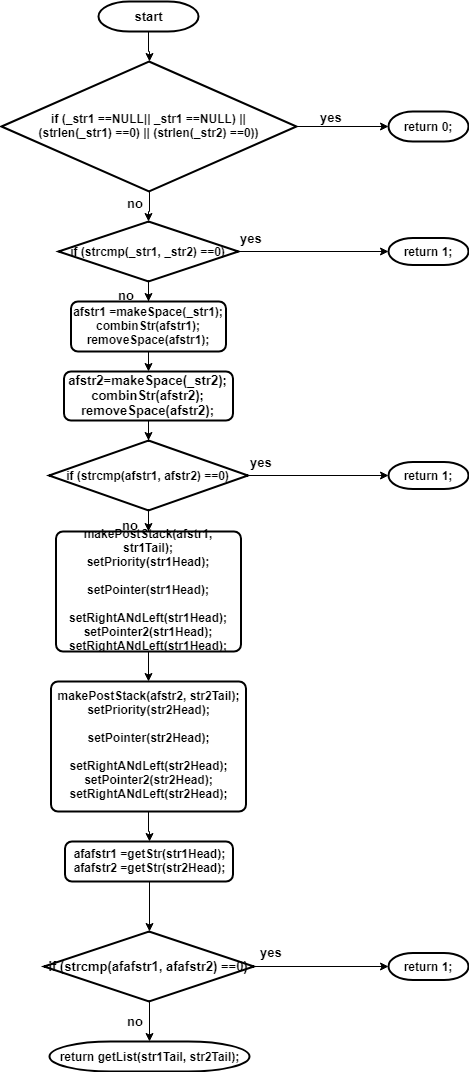

The diagram above was exported from draw.io. Its source (the exported page's mxGraphModel, read from the mxfile embedded in the PNG):
<mxGraphModel dx="1010" dy="534" grid="1" gridSize="10" guides="1" tooltips="1" connect="1" arrows="1" fold="1" page="1" pageScale="1" pageWidth="827" pageHeight="1169" math="0" shadow="0">
  <root>
    <mxCell id="ZIZkHeC73okgAfnRtVF5-0" />
    <mxCell id="ZIZkHeC73okgAfnRtVF5-1" parent="ZIZkHeC73okgAfnRtVF5-0" />
    <mxCell id="ZIZkHeC73okgAfnRtVF5-3" style="edgeStyle=orthogonalEdgeStyle;rounded=0;orthogonalLoop=1;jettySize=auto;html=1;exitX=0.5;exitY=1;exitDx=0;exitDy=0;exitPerimeter=0;fontSize=13;fontStyle=1" edge="1" parent="ZIZkHeC73okgAfnRtVF5-1" source="ZIZkHeC73okgAfnRtVF5-2" target="ZIZkHeC73okgAfnRtVF5-4">
      <mxGeometry relative="1" as="geometry">
        <mxPoint x="220" y="90" as="targetPoint" />
      </mxGeometry>
    </mxCell>
    <mxCell id="ZIZkHeC73okgAfnRtVF5-2" value="start" style="strokeWidth=2;html=1;shape=mxgraph.flowchart.terminator;whiteSpace=wrap;fontSize=13;fontStyle=1" vertex="1" parent="ZIZkHeC73okgAfnRtVF5-1">
      <mxGeometry x="160" y="20" width="100" height="30" as="geometry" />
    </mxCell>
    <mxCell id="ZIZkHeC73okgAfnRtVF5-5" style="edgeStyle=orthogonalEdgeStyle;rounded=0;orthogonalLoop=1;jettySize=auto;html=1;exitX=1;exitY=0.5;exitDx=0;exitDy=0;exitPerimeter=0;fontSize=13;fontStyle=1" edge="1" parent="ZIZkHeC73okgAfnRtVF5-1" source="ZIZkHeC73okgAfnRtVF5-4" target="ZIZkHeC73okgAfnRtVF5-6">
      <mxGeometry relative="1" as="geometry">
        <mxPoint x="440" y="110" as="targetPoint" />
      </mxGeometry>
    </mxCell>
    <mxCell id="ZIZkHeC73okgAfnRtVF5-8" style="edgeStyle=orthogonalEdgeStyle;rounded=0;orthogonalLoop=1;jettySize=auto;html=1;exitX=0.5;exitY=1;exitDx=0;exitDy=0;exitPerimeter=0;fontSize=13;fontStyle=1" edge="1" parent="ZIZkHeC73okgAfnRtVF5-1" source="ZIZkHeC73okgAfnRtVF5-4" target="ZIZkHeC73okgAfnRtVF5-9">
      <mxGeometry relative="1" as="geometry">
        <mxPoint x="211" y="240" as="targetPoint" />
      </mxGeometry>
    </mxCell>
    <mxCell id="ZIZkHeC73okgAfnRtVF5-4" value="&lt;div&gt;&lt;div&gt;&lt;div&gt;&lt;div&gt;&lt;span&gt;if&lt;/span&gt; (_str1 ==&lt;span&gt;NULL&lt;/span&gt;|| _str1 ==&lt;span&gt;NULL&lt;/span&gt;) ||&lt;/div&gt;&lt;/div&gt;&lt;/div&gt;&lt;div&gt;(&lt;span&gt;strlen&lt;/span&gt;(_str1) ==&lt;span&gt;0&lt;/span&gt;) || (&lt;span&gt;strlen&lt;/span&gt;(_str2) ==&lt;span&gt;0&lt;/span&gt;))&lt;/div&gt;&lt;/div&gt;" style="strokeWidth=2;html=1;shape=mxgraph.flowchart.decision;whiteSpace=wrap;fontStyle=1" vertex="1" parent="ZIZkHeC73okgAfnRtVF5-1">
      <mxGeometry x="63" y="80" width="295" height="130" as="geometry" />
    </mxCell>
    <mxCell id="ZIZkHeC73okgAfnRtVF5-6" value="return 0;" style="strokeWidth=2;html=1;shape=mxgraph.flowchart.terminator;whiteSpace=wrap;fontStyle=1" vertex="1" parent="ZIZkHeC73okgAfnRtVF5-1">
      <mxGeometry x="450" y="130" width="80" height="30" as="geometry" />
    </mxCell>
    <mxCell id="ZIZkHeC73okgAfnRtVF5-7" value="yes" style="text;html=1;resizable=0;points=[];autosize=1;align=left;verticalAlign=top;spacingTop=-4;fontSize=13;fontStyle=1" vertex="1" parent="ZIZkHeC73okgAfnRtVF5-1">
      <mxGeometry x="380" y="126" width="40" height="20" as="geometry" />
    </mxCell>
    <mxCell id="ZIZkHeC73okgAfnRtVF5-12" style="edgeStyle=orthogonalEdgeStyle;rounded=0;orthogonalLoop=1;jettySize=auto;html=1;exitX=1;exitY=0.5;exitDx=0;exitDy=0;exitPerimeter=0;fontSize=13;entryX=0;entryY=0.5;entryDx=0;entryDy=0;entryPerimeter=0;fontStyle=1" edge="1" parent="ZIZkHeC73okgAfnRtVF5-1" source="ZIZkHeC73okgAfnRtVF5-9" target="ZIZkHeC73okgAfnRtVF5-13">
      <mxGeometry relative="1" as="geometry">
        <mxPoint x="450" y="300" as="targetPoint" />
      </mxGeometry>
    </mxCell>
    <mxCell id="ZIZkHeC73okgAfnRtVF5-14" style="edgeStyle=orthogonalEdgeStyle;rounded=0;orthogonalLoop=1;jettySize=auto;html=1;exitX=0.5;exitY=1;exitDx=0;exitDy=0;exitPerimeter=0;fontSize=13;fontStyle=1" edge="1" parent="ZIZkHeC73okgAfnRtVF5-1" source="ZIZkHeC73okgAfnRtVF5-9" target="ZIZkHeC73okgAfnRtVF5-15">
      <mxGeometry relative="1" as="geometry">
        <mxPoint x="210" y="380" as="targetPoint" />
      </mxGeometry>
    </mxCell>
    <mxCell id="ZIZkHeC73okgAfnRtVF5-9" value="&lt;div&gt;&lt;div&gt;&lt;span&gt;if&lt;/span&gt; (&lt;span&gt;strcmp&lt;/span&gt;(_str1, _str2) ==&lt;span&gt;0&lt;/span&gt;)&lt;/div&gt;&lt;/div&gt;" style="strokeWidth=2;html=1;shape=mxgraph.flowchart.decision;whiteSpace=wrap;fontStyle=1" vertex="1" parent="ZIZkHeC73okgAfnRtVF5-1">
      <mxGeometry x="120" y="240" width="180" height="60" as="geometry" />
    </mxCell>
    <mxCell id="ZIZkHeC73okgAfnRtVF5-13" value="return 1;" style="strokeWidth=2;html=1;shape=mxgraph.flowchart.terminator;whiteSpace=wrap;fontStyle=1" vertex="1" parent="ZIZkHeC73okgAfnRtVF5-1">
      <mxGeometry x="450" y="256.5" width="80" height="27" as="geometry" />
    </mxCell>
    <mxCell id="ZIZkHeC73okgAfnRtVF5-17" style="edgeStyle=orthogonalEdgeStyle;rounded=0;orthogonalLoop=1;jettySize=auto;html=1;exitX=0.5;exitY=1;exitDx=0;exitDy=0;entryX=0.5;entryY=0;entryDx=0;entryDy=0;fontSize=13;fontStyle=1" edge="1" parent="ZIZkHeC73okgAfnRtVF5-1" source="ZIZkHeC73okgAfnRtVF5-15" target="ZIZkHeC73okgAfnRtVF5-16">
      <mxGeometry relative="1" as="geometry" />
    </mxCell>
    <mxCell id="ZIZkHeC73okgAfnRtVF5-15" value="&lt;div&gt;&lt;div&gt;afstr1 =&lt;span&gt;makeSpace&lt;/span&gt;(_str1);&lt;/div&gt;&lt;div&gt;&lt;span&gt;combinStr&lt;/span&gt;(afstr1);&lt;/div&gt;&lt;div&gt;&lt;span&gt;removeSpace&lt;/span&gt;(afstr1);&lt;/div&gt;&lt;/div&gt;" style="rounded=1;whiteSpace=wrap;html=1;absoluteArcSize=1;arcSize=14;strokeWidth=2;fontStyle=1" vertex="1" parent="ZIZkHeC73okgAfnRtVF5-1">
      <mxGeometry x="132.5" y="320" width="155" height="50" as="geometry" />
    </mxCell>
    <mxCell id="ZIZkHeC73okgAfnRtVF5-20" style="edgeStyle=orthogonalEdgeStyle;rounded=0;orthogonalLoop=1;jettySize=auto;html=1;exitX=0.5;exitY=1;exitDx=0;exitDy=0;fontSize=13;fontStyle=1" edge="1" parent="ZIZkHeC73okgAfnRtVF5-1" source="ZIZkHeC73okgAfnRtVF5-16" target="ZIZkHeC73okgAfnRtVF5-21">
      <mxGeometry relative="1" as="geometry">
        <mxPoint x="211" y="560" as="targetPoint" />
      </mxGeometry>
    </mxCell>
    <mxCell id="ZIZkHeC73okgAfnRtVF5-16" value="&lt;span&gt;afstr2=makeSpace(_str2);&lt;/span&gt;&lt;br&gt;&lt;div&gt;combinStr(afstr2);&lt;/div&gt;&lt;div&gt;removeSpace(afstr2);&lt;/div&gt;" style="rounded=1;whiteSpace=wrap;html=1;absoluteArcSize=1;arcSize=14;strokeWidth=2;fontSize=13;fontStyle=1" vertex="1" parent="ZIZkHeC73okgAfnRtVF5-1">
      <mxGeometry x="125.5" y="390" width="169" height="49" as="geometry" />
    </mxCell>
    <mxCell id="ZIZkHeC73okgAfnRtVF5-22" style="edgeStyle=orthogonalEdgeStyle;rounded=0;orthogonalLoop=1;jettySize=auto;html=1;exitX=1;exitY=0.5;exitDx=0;exitDy=0;exitPerimeter=0;fontSize=13;entryX=0;entryY=0.5;entryDx=0;entryDy=0;entryPerimeter=0;fontStyle=1" edge="1" parent="ZIZkHeC73okgAfnRtVF5-1" source="ZIZkHeC73okgAfnRtVF5-21" target="ZIZkHeC73okgAfnRtVF5-23">
      <mxGeometry relative="1" as="geometry">
        <mxPoint x="410" y="605" as="targetPoint" />
      </mxGeometry>
    </mxCell>
    <mxCell id="ZIZkHeC73okgAfnRtVF5-24" style="edgeStyle=orthogonalEdgeStyle;rounded=0;orthogonalLoop=1;jettySize=auto;html=1;exitX=0.5;exitY=1;exitDx=0;exitDy=0;exitPerimeter=0;fontSize=13;fontStyle=1" edge="1" parent="ZIZkHeC73okgAfnRtVF5-1" source="ZIZkHeC73okgAfnRtVF5-21" target="ZIZkHeC73okgAfnRtVF5-25">
      <mxGeometry relative="1" as="geometry">
        <mxPoint x="210" y="580" as="targetPoint" />
      </mxGeometry>
    </mxCell>
    <mxCell id="ZIZkHeC73okgAfnRtVF5-21" value="&lt;div&gt;&lt;span&gt;if&lt;/span&gt; (&lt;span&gt;strcmp&lt;/span&gt;(afstr1, afstr2) ==&lt;span&gt;0&lt;/span&gt;)&lt;/div&gt;" style="strokeWidth=2;html=1;shape=mxgraph.flowchart.decision;whiteSpace=wrap;fontStyle=1" vertex="1" parent="ZIZkHeC73okgAfnRtVF5-1">
      <mxGeometry x="110.5" y="459" width="199" height="70" as="geometry" />
    </mxCell>
    <mxCell id="ZIZkHeC73okgAfnRtVF5-23" value="return 1;" style="strokeWidth=2;html=1;shape=mxgraph.flowchart.terminator;whiteSpace=wrap;fontStyle=1" vertex="1" parent="ZIZkHeC73okgAfnRtVF5-1">
      <mxGeometry x="450" y="480.5" width="80" height="27" as="geometry" />
    </mxCell>
    <mxCell id="ZIZkHeC73okgAfnRtVF5-26" style="edgeStyle=orthogonalEdgeStyle;rounded=0;orthogonalLoop=1;jettySize=auto;html=1;exitX=0.5;exitY=1;exitDx=0;exitDy=0;fontSize=13;fontStyle=1" edge="1" parent="ZIZkHeC73okgAfnRtVF5-1" source="ZIZkHeC73okgAfnRtVF5-25" target="ZIZkHeC73okgAfnRtVF5-27">
      <mxGeometry relative="1" as="geometry">
        <mxPoint x="210" y="700" as="targetPoint" />
      </mxGeometry>
    </mxCell>
    <mxCell id="ZIZkHeC73okgAfnRtVF5-25" value="&lt;div&gt;&lt;div&gt;&lt;span&gt;makePostStack&lt;/span&gt;(afstr1, str1Tail);&lt;/div&gt;&lt;div&gt;&lt;span&gt;setPriority&lt;/span&gt;(str1Head);&lt;/div&gt;&lt;br&gt;&lt;div&gt;&lt;span&gt;setPointer&lt;/span&gt;(str1Head);&lt;/div&gt;&lt;br&gt;&lt;div&gt;&lt;span&gt;setRightANdLeft&lt;/span&gt;(str1Head);&lt;/div&gt;&lt;div&gt;&lt;span&gt;setPointer2&lt;/span&gt;(str1Head);&lt;/div&gt;&lt;div&gt;&lt;span&gt;setRightANdLeft&lt;/span&gt;(str1Head);&lt;/div&gt;&lt;/div&gt;" style="rounded=1;whiteSpace=wrap;html=1;absoluteArcSize=1;arcSize=14;strokeWidth=2;fontStyle=1" vertex="1" parent="ZIZkHeC73okgAfnRtVF5-1">
      <mxGeometry x="117.5" y="550" width="185" height="120" as="geometry" />
    </mxCell>
    <mxCell id="ZIZkHeC73okgAfnRtVF5-28" style="edgeStyle=orthogonalEdgeStyle;rounded=0;orthogonalLoop=1;jettySize=auto;html=1;exitX=0.5;exitY=1;exitDx=0;exitDy=0;fontSize=13;fontStyle=1" edge="1" parent="ZIZkHeC73okgAfnRtVF5-1" source="ZIZkHeC73okgAfnRtVF5-27" target="ZIZkHeC73okgAfnRtVF5-30">
      <mxGeometry relative="1" as="geometry">
        <mxPoint x="210" y="860" as="targetPoint" />
      </mxGeometry>
    </mxCell>
    <mxCell id="ZIZkHeC73okgAfnRtVF5-27" value="&lt;div&gt;&lt;div&gt;&lt;span&gt;makePostStack&lt;/span&gt;(afstr2, str2Tail);&lt;/div&gt;&lt;div&gt;&lt;span&gt;setPriority&lt;/span&gt;(str2Head);&lt;/div&gt;&lt;br&gt;&lt;div&gt;&lt;span&gt;setPointer&lt;/span&gt;(str2Head);&lt;/div&gt;&lt;br&gt;&lt;div&gt;&lt;span&gt;setRightANdLeft&lt;/span&gt;(str2Head);&lt;/div&gt;&lt;div&gt;&lt;span&gt;setPointer2&lt;/span&gt;(str2Head);&lt;/div&gt;&lt;div&gt;&lt;span&gt;setRightANdLeft&lt;/span&gt;(str2Head);&lt;/div&gt;&lt;/div&gt;" style="rounded=1;whiteSpace=wrap;html=1;absoluteArcSize=1;arcSize=14;strokeWidth=2;fontStyle=1" vertex="1" parent="ZIZkHeC73okgAfnRtVF5-1">
      <mxGeometry x="112.5" y="700" width="195" height="130" as="geometry" />
    </mxCell>
    <mxCell id="ZIZkHeC73okgAfnRtVF5-33" style="edgeStyle=orthogonalEdgeStyle;rounded=0;orthogonalLoop=1;jettySize=auto;html=1;exitX=0.5;exitY=1;exitDx=0;exitDy=0;entryX=0.5;entryY=0;entryDx=0;entryDy=0;entryPerimeter=0;fontSize=13;fontStyle=1" edge="1" parent="ZIZkHeC73okgAfnRtVF5-1" source="ZIZkHeC73okgAfnRtVF5-30" target="ZIZkHeC73okgAfnRtVF5-32">
      <mxGeometry relative="1" as="geometry" />
    </mxCell>
    <mxCell id="ZIZkHeC73okgAfnRtVF5-30" value="&lt;div&gt;&lt;div&gt;afafstr1 =&lt;span&gt;getStr&lt;/span&gt;(str1Head);&lt;/div&gt;&lt;div&gt;    afafstr2 =&lt;span&gt;getStr&lt;/span&gt;(str2Head);&lt;/div&gt;&lt;/div&gt;" style="rounded=1;whiteSpace=wrap;html=1;absoluteArcSize=1;arcSize=14;strokeWidth=2;fontStyle=1" vertex="1" parent="ZIZkHeC73okgAfnRtVF5-1">
      <mxGeometry x="126.5" y="860" width="168" height="40" as="geometry" />
    </mxCell>
    <mxCell id="ZIZkHeC73okgAfnRtVF5-34" style="edgeStyle=orthogonalEdgeStyle;rounded=0;orthogonalLoop=1;jettySize=auto;html=1;exitX=1;exitY=0.5;exitDx=0;exitDy=0;exitPerimeter=0;fontSize=13;entryX=0;entryY=0.5;entryDx=0;entryDy=0;entryPerimeter=0;fontStyle=1" edge="1" parent="ZIZkHeC73okgAfnRtVF5-1" source="ZIZkHeC73okgAfnRtVF5-32" target="ZIZkHeC73okgAfnRtVF5-35">
      <mxGeometry relative="1" as="geometry">
        <mxPoint x="430" y="985" as="targetPoint" />
      </mxGeometry>
    </mxCell>
    <mxCell id="ZIZkHeC73okgAfnRtVF5-36" style="edgeStyle=orthogonalEdgeStyle;rounded=0;orthogonalLoop=1;jettySize=auto;html=1;exitX=0.5;exitY=1;exitDx=0;exitDy=0;exitPerimeter=0;fontSize=13;fontStyle=1" edge="1" parent="ZIZkHeC73okgAfnRtVF5-1" source="ZIZkHeC73okgAfnRtVF5-32" target="ZIZkHeC73okgAfnRtVF5-37">
      <mxGeometry relative="1" as="geometry">
        <mxPoint x="211" y="1050" as="targetPoint" />
      </mxGeometry>
    </mxCell>
    <mxCell id="ZIZkHeC73okgAfnRtVF5-32" value="&lt;div&gt;&lt;div&gt;&lt;span&gt;if&lt;/span&gt; (&lt;span&gt;strcmp&lt;/span&gt;(afafstr1, afafstr2) ==&lt;span&gt;0&lt;/span&gt;)&lt;/div&gt;&lt;/div&gt;" style="strokeWidth=2;html=1;shape=mxgraph.flowchart.decision;whiteSpace=wrap;fontSize=13;fontStyle=1" vertex="1" parent="ZIZkHeC73okgAfnRtVF5-1">
      <mxGeometry x="105.5" y="950" width="210" height="70" as="geometry" />
    </mxCell>
    <mxCell id="ZIZkHeC73okgAfnRtVF5-35" value="return 1;" style="strokeWidth=2;html=1;shape=mxgraph.flowchart.terminator;whiteSpace=wrap;fontStyle=1" vertex="1" parent="ZIZkHeC73okgAfnRtVF5-1">
      <mxGeometry x="450" y="971.5" width="80" height="27" as="geometry" />
    </mxCell>
    <mxCell id="ZIZkHeC73okgAfnRtVF5-37" value="&lt;div&gt;&lt;div&gt;&lt;span&gt;return&amp;nbsp;&lt;/span&gt;&lt;span&gt;getList&lt;/span&gt;(str1Tail, str2Tail);&lt;/div&gt;&lt;/div&gt;" style="strokeWidth=2;html=1;shape=mxgraph.flowchart.terminator;whiteSpace=wrap;fontStyle=1" vertex="1" parent="ZIZkHeC73okgAfnRtVF5-1">
      <mxGeometry x="111" y="1060" width="200" height="30" as="geometry" />
    </mxCell>
    <mxCell id="ZIZkHeC73okgAfnRtVF5-38" value="yes" style="text;html=1;resizable=0;points=[];autosize=1;align=left;verticalAlign=top;spacingTop=-4;fontSize=13;fontStyle=1" vertex="1" parent="ZIZkHeC73okgAfnRtVF5-1">
      <mxGeometry x="300" y="246.5" width="40" height="20" as="geometry" />
    </mxCell>
    <mxCell id="ZIZkHeC73okgAfnRtVF5-39" value="yes" style="text;html=1;resizable=0;points=[];autosize=1;align=left;verticalAlign=top;spacingTop=-4;fontSize=13;fontStyle=1" vertex="1" parent="ZIZkHeC73okgAfnRtVF5-1">
      <mxGeometry x="309.5" y="470.5" width="40" height="20" as="geometry" />
    </mxCell>
    <mxCell id="ZIZkHeC73okgAfnRtVF5-40" value="yes" style="text;html=1;resizable=0;points=[];autosize=1;align=left;verticalAlign=top;spacingTop=-4;fontSize=13;fontStyle=1" vertex="1" parent="ZIZkHeC73okgAfnRtVF5-1">
      <mxGeometry x="320" y="961.2999267578125" width="40" height="20" as="geometry" />
    </mxCell>
    <mxCell id="ZIZkHeC73okgAfnRtVF5-42" value="no" style="text;html=1;resizable=0;points=[];autosize=1;align=left;verticalAlign=top;spacingTop=-4;fontSize=13;fontStyle=1" vertex="1" parent="ZIZkHeC73okgAfnRtVF5-1">
      <mxGeometry x="187" y="1030" width="30" height="20" as="geometry" />
    </mxCell>
    <mxCell id="ZIZkHeC73okgAfnRtVF5-43" value="no" style="text;html=1;resizable=0;points=[];autosize=1;align=left;verticalAlign=top;spacingTop=-4;fontSize=13;fontStyle=1" vertex="1" parent="ZIZkHeC73okgAfnRtVF5-1">
      <mxGeometry x="182" y="534" width="30" height="20" as="geometry" />
    </mxCell>
    <mxCell id="ZIZkHeC73okgAfnRtVF5-44" value="no" style="text;html=1;resizable=0;points=[];autosize=1;align=left;verticalAlign=top;spacingTop=-4;fontSize=13;fontStyle=1" vertex="1" parent="ZIZkHeC73okgAfnRtVF5-1">
      <mxGeometry x="178" y="304" width="30" height="20" as="geometry" />
    </mxCell>
    <mxCell id="ZIZkHeC73okgAfnRtVF5-45" value="no" style="text;html=1;resizable=0;points=[];autosize=1;align=left;verticalAlign=top;spacingTop=-4;fontSize=13;fontStyle=1" vertex="1" parent="ZIZkHeC73okgAfnRtVF5-1">
      <mxGeometry x="187" y="212" width="30" height="20" as="geometry" />
    </mxCell>
  </root>
</mxGraphModel>